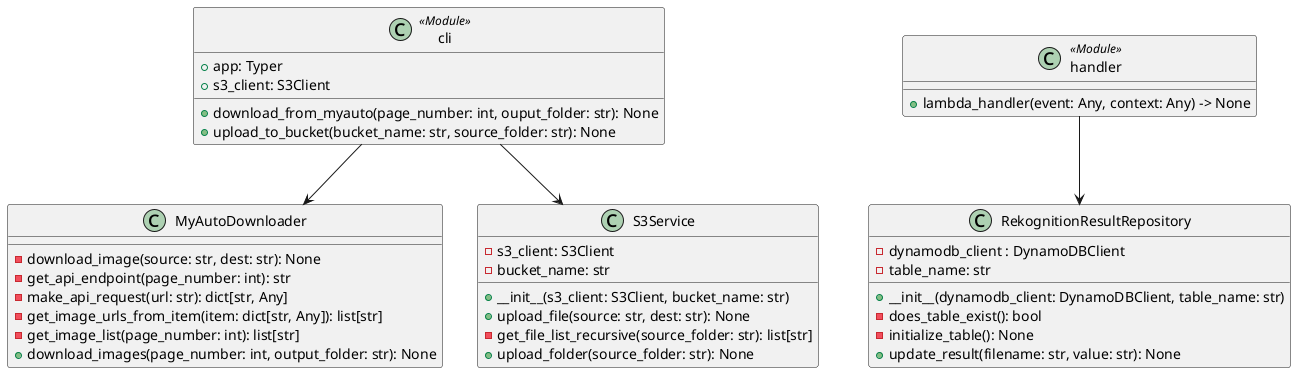

The diagram above was rendered by PlantUML. Its source (embedded in the PNG):
@startuml
class MyAutoDownloader {
  -download_image(source: str, dest: str): None
  -get_api_endpoint(page_number: int): str
  -make_api_request(url: str): dict[str, Any]
  -get_image_urls_from_item(item: dict[str, Any]): list[str]
  -get_image_list(page_number: int): list[str]
  +download_images(page_number: int, output_folder: str): None
}

class RekognitionResultRepository {
  -dynamodb_client : DynamoDBClient
  -table_name: str

  +__init__(dynamodb_client: DynamoDBClient, table_name: str)
  -does_table_exist(): bool
  -initialize_table(): None
  +update_result(filename: str, value: str): None
}

class S3Service {
  -s3_client: S3Client
  -bucket_name: str

  +__init__(s3_client: S3Client, bucket_name: str)
  +upload_file(source: str, dest: str): None
  -get_file_list_recursive(source_folder: str): list[str]
  +upload_folder(source_folder: str): None
}

class handler <<Module>> {
  +lambda_handler(event: Any, context: Any) -> None
}

class cli <<Module>> {
  +app: Typer
  +s3_client: S3Client

  +download_from_myauto(page_number: int, ouput_folder: str): None
  +upload_to_bucket(bucket_name: str, source_folder: str): None
}

cli --> MyAutoDownloader
cli --> S3Service

handler --> RekognitionResultRepository

@enduml